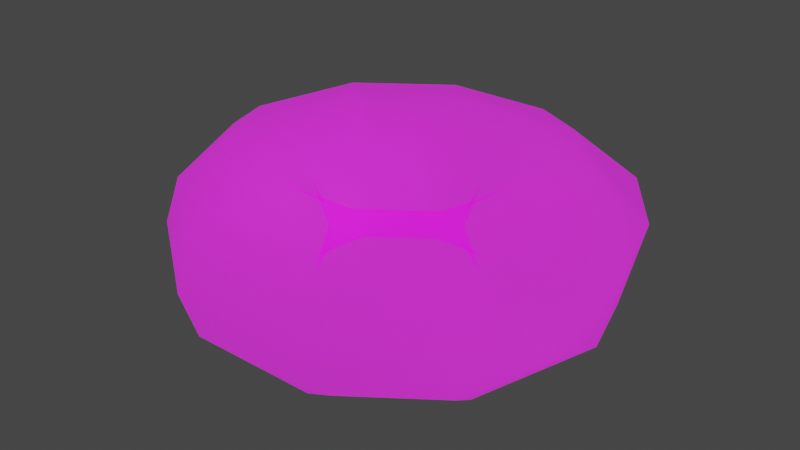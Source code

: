 # Source: donut.blend  (saved by Blender 3.4.6; exported with 4.5.12 LTS)
import bpy
from mathutils import Matrix  # noqa: F401  (used for matrix-valued properties, if any)

bpy.ops.wm.read_factory_settings(use_empty=True)
scene = bpy.context.scene
scene.name = 'Scene'

# ---- collections
col_collection = bpy.data.collections.new('Collection'); scene.collection.children.link(col_collection)

# ---- images (referenced by path relative to the original .blend; pixels are not part of the script)
import os
ASSET_DIR = os.environ.get("B2B_ASSET_DIR", "")  # directory of the original .blend (textures are referenced by path, not embedded)
HERE = os.path.dirname(os.path.abspath(__file__))  # packed textures are extracted next to this script under _unpacked/

def load_image(name, relpath, width, height, colorspace="sRGB"):
    """Load a texture the original file referenced (path relative to the .blend, or extracted next to this script)."""
    p = next((c for c in (os.path.join(HERE, relpath), os.path.join(ASSET_DIR, relpath)) if relpath and os.path.exists(c)), "")
    if p:
        img = bpy.data.images.load(p, check_existing=True)
        img.name = name
    else:  # same state as the original file: an image datablock whose file is absent (Cycles renders it pink)
        img = bpy.data.images.new(name, width, height)
        img.source = "FILE"
        img.filepath = "//" + (relpath or name)
    img.colorspace_settings.name = colorspace
    return img
img_bake_albedo_psd_001 = load_image('bake_albedo.psd.001', 'texture/bake_albedo.psd', 1024, 1024, 'sRGB')
img_bake_metalness_psd_001 = load_image('bake_metalness.psd.001', 'texture/bake_metalness.psd', 1024, 1024, 'Non-Color')
img_bake_spec_psd_001 = load_image('bake_spec.psd.001', 'texture/bake_spec.psd', 1024, 1024, 'Non-Color')
img_bake_gloss_psd_001 = load_image('bake_gloss.psd.001', 'texture/bake_gloss.psd', 1024, 1024, 'Non-Color')
img_bake_normal_psd_003 = load_image('bake_normal.psd.003', 'texture/bake_normal.psd', 1024, 1024, 'Non-Color')
img_bake_emissive_psd_001 = load_image('bake_emissive.psd.001', 'texture/bake_emissive.psd', 1024, 1024, 'sRGB')
img_bake_alpha_psd_001 = load_image('bake_alpha.psd.001', 'texture/bake_alpha.psd', 1024, 1024, 'Non-Color')
img_sweet = load_image('sweet', '', 1024, 1024, 'sRGB')

# ---- materials (node trees are filled in below, after node groups)
mat_material_004 = bpy.data.materials.new('Material.004')
mat_material_003 = bpy.data.materials.new('Material.003')

# ---- material node trees
mat_material_004.use_nodes = True; mat_material_004.node_tree.nodes.clear()
_N = mat_material_004.node_tree.nodes; _L = mat_material_004.node_tree.links
n0 = _N.new('ShaderNodeOutputMaterial'); n0.name = 'Material Output'; n0.location = (300, 300)
n1 = _N.new('ShaderNodeBsdfPrincipled'); n1.name = 'Principled BSDF'; n1.location = (-59, 367)
n1.distribution = 'GGX'
n1.subsurface_method = 'RANDOM_WALK_SKIN'
n1.inputs[3].default_value = 1.45
n1.inputs[28].default_value = 1.0
n2 = _N.new('ShaderNodeTexImage'); n2.name = 'Image Texture'; n2.location = (86, -30)
n2.label = 'Base Color'
n2.image = img_bake_albedo_psd_001
n3 = _N.new('ShaderNodeTexImage'); n3.name = 'Image Texture.001'; n3.location = (86, -310)
n3.label = 'Metallic'
n3.image = img_bake_metalness_psd_001
n4 = _N.new('ShaderNodeTexImage'); n4.name = 'Image Texture.002'; n4.location = (86, -590)
n4.label = 'Specular'
n4.image = img_bake_spec_psd_001
n5 = _N.new('ShaderNodeTexImage'); n5.name = 'Image Texture.003'; n5.location = (86, -870)
n5.label = 'Roughness'
n5.image = img_bake_gloss_psd_001
n6 = _N.new('ShaderNodeInvert'); n6.name = 'Invert'; n6.location = (-309, -273)
n7 = _N.new('ShaderNodeTexImage'); n7.name = 'Image Texture.004'; n7.location = (86, -1150)
n7.label = 'Normal'
n7.image = img_bake_normal_psd_003
n8 = _N.new('ShaderNodeNormalMap'); n8.name = 'Normal Map'; n8.location = (-309, -553)
n9 = _N.new('ShaderNodeTexImage'); n9.name = 'Image Texture.005'; n9.location = (86, -1430)
n9.label = 'Emission'
n9.image = img_bake_emissive_psd_001
n10 = _N.new('ShaderNodeTexImage'); n10.name = 'Image Texture.006'; n10.location = (86, -1710)
n10.label = 'Alpha'
n10.image = img_bake_alpha_psd_001
n11 = _N.new('ShaderNodeMapping'); n11.name = 'Mapping'; n11.location = (230, -30)
n12 = _N.new('NodeReroute'); n12.name = 'Reroute'; n12.location = (36, -956)
n12.width = 16
n12.socket_idname = 'NodeSocketVector'
n13 = _N.new('ShaderNodeTexCoord'); n13.name = 'Texture Coordinate'; n13.location = (30, -30)
n14 = _N.new('NodeFrame'); n14.name = 'Frame'; n14.location = (-1340, 396)
n14.label = 'Mapping'
n14.width = 400
n15 = _N.new('NodeFrame'); n15.name = 'Frame.001'; n15.location = (-696, 596)
n15.label = 'Textures'
n15.width = 356
n2.parent = n15
n3.parent = n15
n4.parent = n15
n5.parent = n15
n7.parent = n15
n9.parent = n15
n10.parent = n15
n11.parent = n14
n12.parent = n15
n13.parent = n14
_L.new(n1.outputs[0], n0.inputs[0])
_L.new(n2.outputs[0], n1.inputs[0])
_L.new(n3.outputs[0], n1.inputs[1])
_L.new(n4.outputs[0], n1.inputs[13])
_L.new(n5.outputs[0], n6.inputs[1])
_L.new(n6.outputs[0], n1.inputs[2])
_L.new(n7.outputs[0], n8.inputs[1])
_L.new(n8.outputs[0], n1.inputs[5])
_L.new(n9.outputs[0], n1.inputs[27])
_L.new(n10.outputs[0], n1.inputs[4])
_L.new(n12.outputs[0], n2.inputs[0])
_L.new(n12.outputs[0], n3.inputs[0])
_L.new(n12.outputs[0], n4.inputs[0])
_L.new(n12.outputs[0], n5.inputs[0])
_L.new(n12.outputs[0], n7.inputs[0])
_L.new(n12.outputs[0], n9.inputs[0])
_L.new(n12.outputs[0], n10.inputs[0])
_L.new(n11.outputs[0], n12.inputs[0])
_L.new(n13.outputs[2], n11.inputs[0])
n0.is_active_output = True
mat_material_003.use_nodes = True; mat_material_003.node_tree.nodes.clear()
_N = mat_material_003.node_tree.nodes; _L = mat_material_003.node_tree.links
n0 = _N.new('ShaderNodeBsdfPrincipled'); n0.name = 'Principled BSDF'; n0.location = (10, 300)
n0.distribution = 'GGX'
n0.subsurface_method = 'RANDOM_WALK_SKIN'
n0.inputs[3].default_value = 1.45
n0.inputs[27].default_value = (0.0, 0.0, 0.0, 1.0)
n0.inputs[28].default_value = 1.0
n1 = _N.new('ShaderNodeOutputMaterial'); n1.name = 'Material Output'; n1.location = (300, 300)
n2 = _N.new('ShaderNodeObjectInfo'); n2.name = 'Object Info'; n2.location = (-693, 206)
n3 = _N.new('ShaderNodeValToRGB'); n3.name = 'ColorRamp'; n3.location = (-390, 252)
while len(n3.color_ramp.elements) > 1: n3.color_ramp.elements.remove(n3.color_ramp.elements[-1])
n3.color_ramp.elements[0].position = 0.0; n3.color_ramp.elements[0].color = (1.0, 0.6345, 0.01124, 1.0)
_e = n3.color_ramp.elements.new(0.5); _e.color = (0.05905, 0.03395, 0.8173, 1.0)
_e = n3.color_ramp.elements.new(1.0); _e.color = (0.2559, 1.0, 0.7655, 1.0)
n4 = _N.new('ShaderNodeTexImage'); n4.name = 'Image Texture'; n4.location = (-519, -20)
n4.image = img_sweet
_L.new(n0.outputs[0], n1.inputs[0])
_L.new(n3.outputs[0], n0.inputs[0])
_L.new(n2.outputs[5], n3.inputs[0])
n1.is_active_output = True

# ---- world
world_world = bpy.data.worlds.new('World'); scene.world = world_world
world_world.use_nodes = True; world_world.node_tree.nodes.clear()
_N = world_world.node_tree.nodes; _L = world_world.node_tree.links
n0 = _N.new('ShaderNodeOutputWorld'); n0.name = 'World Output'; n0.location = (300, 300)
n1 = _N.new('ShaderNodeBackground'); n1.name = 'Background'; n1.location = (10, 300)
n1.inputs[0].default_value = (0.05088, 0.05088, 0.05088, 1.0)
_L.new(n1.outputs[0], n0.inputs[0])
n0.is_active_output = True
world_world.color = (0.05088, 0.05088, 0.05088)
world_world.use_sun_shadow = False
world_world.sun_shadow_jitter_overblur = 0.0

# ---- meshes
me_torus_001 = bpy.data.meshes.new('Torus.001')
me_torus_001.from_pydata([(1.55, 0.01003, -0.05684), (1.445, 0.01046, 0.264), (1.17, 3.262e-05, 0.4712), (0.8293, -0.03617, 0.4725), (0.5538, -0.06606, 0.2752), (0.4486, -0.078, -0.02881), (0.5538, -0.06606, -0.3714), (0.8293, -0.03617, -0.5737), (1.17, 3.262e-05, -0.5749), (1.445, 0.01046, -0.3825), (1.254, 0.911, -5.195e-13), (1.169, 0.8407, 0.3233), (0.9459, 0.65, 0.5231), (0.6703, 0.4133, 0.5209), (0.4473, 0.2261, 0.3105), (0.3623, 0.1638, -0.01015), (0.4473, 0.2261, -0.3361), (0.6702, 0.4117, -0.5254), (0.9459, 0.65, -0.5231), (1.169, 0.8407, -0.3233), (0.4776, 1.393, -6.484e-10), (0.4448, 1.272, 0.3233), (0.3598, 1.01, 0.5231), (0.2548, 0.687, 0.5231), (0.1698, 0.4255, 0.3228), (0.1373, 0.3258, -0.001722), (0.1698, 0.4255, -0.3237), (0.2548, 0.687, -0.5231), (0.3598, 1.01, -0.5231), (0.4448, 1.272, -0.3233), (-0.4807, 1.372, -8.212e-10), (-0.4482, 1.272, 0.3233), (-0.3633, 1.01, 0.5231), (-0.2582, 0.687, 0.5231), (-0.1732, 0.4255, 0.323), (-0.1408, 0.3258, -0.001471), (-0.1732, 0.4255, -0.3236), (-0.2582, 0.687, -0.5231), (-0.3633, 1.01, -0.5231), (-0.4482, 1.272, -0.3233), (-1.256, 0.8086, -8.212e-10), (-1.171, 0.7469, 0.3233), (-0.9482, 0.5852, 0.5231), (-0.6732, 0.3857, 0.5216), (-0.4508, 0.2252, 0.3151), (-0.3658, 0.1637, -0.009548), (-0.4508, 0.2252, -0.3315), (-0.6732, 0.3857, -0.5246), (-0.9482, 0.5852, -0.5231), (-1.171, 0.7469, -0.3233), (-1.552, -0.09935, -0.01757), (-1.447, -0.09831, 0.2999), (-1.172, -0.09757, 0.4955), (-0.8318, -0.09376, 0.4739), (-0.5565, -0.08221, 0.2794), (-0.4515, -0.08333, -0.02851), (-0.5565, -0.08221, -0.3672), (-0.8318, -0.09376, -0.5723), (-1.172, -0.09757, -0.5507), (-1.447, -0.09831, -0.3467), (-1.254, -0.896, -0.08863), (-1.169, -0.8383, 0.2346), (-0.9469, -0.6945, 0.4344), (-0.6723, -0.5215, 0.4344), (-0.4498, -0.361, 0.2561), (-0.3649, -0.3079, -0.05263), (-0.4498, -0.361, -0.3905), (-0.6723, -0.5215, -0.6117), (-0.9469, -0.6945, -0.6117), (-1.169, -0.8383, -0.4119), (-0.479, -1.458, -0.08863), (-0.4465, -1.359, 0.2346), (-0.3615, -1.097, 0.4344), (-0.2565, -0.774, 0.4344), (-0.1717, -0.5235, 0.2346), (-0.1394, -0.4387, -0.06524), (-0.1717, -0.5235, -0.4119), (-0.2565, -0.774, -0.6117), (-0.3615, -1.097, -0.6117), (-0.4465, -1.359, -0.4119), (0.479, -1.458, -0.08863), (0.4465, -1.359, 0.2346), (0.3615, -1.097, 0.4344), (0.2565, -0.7738, 0.4344), (0.1714, -0.5165, 0.2346), (0.1387, -0.435, -0.06534), (0.1714, -0.5165, -0.4119), (0.2565, -0.7738, -0.6117), (0.3615, -1.097, -0.6117), (0.4465, -1.359, -0.4119), (1.254, -0.8954, -0.08863), (1.169, -0.8337, 0.2346), (0.9465, -0.672, 0.4344), (0.6714, -0.4772, 0.4344), (0.4486, -0.3413, 0.2468), (0.3633, -0.302, -0.05278), (0.4486, -0.3413, -0.3997), (0.6714, -0.4772, -0.6117), (0.9465, -0.672, -0.6117), (1.169, -0.8337, -0.4119)], [], [(0, 10, 11, 1), (1, 11, 12, 2), (2, 12, 13, 3), (3, 13, 14, 4), (4, 14, 15, 5), (5, 15, 16, 6), (6, 16, 17, 7), (7, 17, 18, 8), (8, 18, 19, 9), (9, 19, 10, 0), (10, 20, 21, 11), (11, 21, 22, 12), (12, 22, 23, 13), (13, 23, 24, 14), (14, 24, 25, 15), (15, 25, 26, 16), (16, 26, 27, 17), (17, 27, 28, 18), (18, 28, 29, 19), (19, 29, 20, 10), (20, 30, 31, 21), (21, 31, 32, 22), (22, 32, 33, 23), (23, 33, 34, 24), (24, 34, 35, 25), (25, 35, 36, 26), (26, 36, 37, 27), (27, 37, 38, 28), (28, 38, 39, 29), (29, 39, 30, 20), (30, 40, 41, 31), (31, 41, 42, 32), (32, 42, 43, 33), (33, 43, 44, 34), (34, 44, 45, 35), (35, 45, 46, 36), (36, 46, 47, 37), (37, 47, 48, 38), (38, 48, 49, 39), (39, 49, 40, 30), (40, 50, 51, 41), (41, 51, 52, 42), (42, 52, 53, 43), (43, 53, 54, 44), (44, 54, 55, 45), (45, 55, 56, 46), (46, 56, 57, 47), (47, 57, 58, 48), (48, 58, 59, 49), (49, 59, 50, 40), (50, 60, 61, 51), (51, 61, 62, 52), (52, 62, 63, 53), (53, 63, 64, 54), (54, 64, 65, 55), (55, 65, 66, 56), (56, 66, 67, 57), (57, 67, 68, 58), (58, 68, 69, 59), (59, 69, 60, 50), (60, 70, 71, 61), (61, 71, 72, 62), (62, 72, 73, 63), (63, 73, 74, 64), (64, 74, 75, 65), (65, 75, 76, 66), (66, 76, 77, 67), (67, 77, 78, 68), (68, 78, 79, 69), (69, 79, 70, 60), (70, 80, 81, 71), (71, 81, 82, 72), (72, 82, 83, 73), (73, 83, 84, 74), (74, 84, 85, 75), (75, 85, 86, 76), (76, 86, 87, 77), (77, 87, 88, 78), (78, 88, 89, 79), (79, 89, 80, 70), (80, 90, 91, 81), (81, 91, 92, 82), (82, 92, 93, 83), (83, 93, 94, 84), (84, 94, 95, 85), (85, 95, 96, 86), (86, 96, 97, 87), (87, 97, 98, 88), (88, 98, 99, 89), (89, 99, 90, 80), (90, 0, 1, 91), (91, 1, 2, 92), (92, 2, 3, 93), (93, 3, 4, 94), (94, 4, 5, 95), (95, 5, 6, 96), (96, 6, 7, 97), (97, 7, 8, 98), (98, 8, 9, 99), (99, 9, 0, 90)])
me_torus_001.polygons.foreach_set('use_smooth', [True] * 100)
_uv = me_torus_001.uv_layers.new(name='UVMap')
_uv.uv.foreach_set('vector', [0.6, 0.6, 0.7, 0.6, 0.7, 0.7, 0.6, 0.7, 0.6, 0.7, 0.7, 0.7, 0.7, 0.8, 0.6, 0.8, 0.6, 0.8, 0.7, 0.8, 0.7, 0.9, 0.6, 0.9, 0.6, 0.9, 0.7, 0.9, 0.7, 1.0, 0.6, 1.0, 0.6, -1.11e-16, 0.7, -1.11e-16, 0.7, 0.1, 0.6, 0.1, 0.6, 0.1, 0.7, 0.1, 0.7, 0.2, 0.6, 0.2, 0.6, 0.2, 0.7, 0.2, 0.7, 0.3, 0.6, 0.3, 0.6, 0.3, 0.7, 0.3, 0.7, 0.4, 0.6, 0.4, 0.6, 0.4, 0.7, 0.4, 0.7, 0.5, 0.6, 0.5, 0.6, 0.5, 0.7, 0.5, 0.7, 0.6, 0.6, 0.6, 0.7, 0.6, 0.8, 0.6, 0.8, 0.7, 0.7, 0.7, 0.7, 0.7, 0.8, 0.7, 0.8, 0.8, 0.7, 0.8, 0.7, 0.8, 0.8, 0.8, 0.8, 0.9, 0.7, 0.9, 0.7, 0.9, 0.8, 0.9, 0.8, 1.0, 0.7, 1.0, 0.7, -1.11e-16, 0.8, -1.11e-16, 0.8, 0.1, 0.7, 0.1, 0.7, 0.1, 0.8, 0.1, 0.8, 0.2, 0.7, 0.2, 0.7, 0.2, 0.8, 0.2, 0.8, 0.3, 0.7, 0.3, 0.7, 0.3, 0.8, 0.3, 0.8, 0.4, 0.7, 0.4, 0.7, 0.4, 0.8, 0.4, 0.8, 0.5, 0.7, 0.5, 0.7, 0.5, 0.8, 0.5, 0.8, 0.6, 0.7, 0.6, 0.8, 0.6, 0.9, 0.6, 0.9, 0.7, 0.8, 0.7, 0.8, 0.7, 0.9, 0.7, 0.9, 0.8, 0.8, 0.8, 0.8, 0.8, 0.9, 0.8, 0.9, 0.9, 0.8, 0.9, 0.8, 0.9, 0.9, 0.9, 0.9, 1.0, 0.8, 1.0, 0.8, -1.11e-16, 0.9, -1.11e-16, 0.9, 0.1, 0.8, 0.1, 0.8, 0.1, 0.9, 0.1, 0.9, 0.2, 0.8, 0.2, 0.8, 0.2, 0.9, 0.2, 0.9, 0.3, 0.8, 0.3, 0.8, 0.3, 0.9, 0.3, 0.9, 0.4, 0.8, 0.4, 0.8, 0.4, 0.9, 0.4, 0.9, 0.5, 0.8, 0.5, 0.8, 0.5, 0.9, 0.5, 0.9, 0.6, 0.8, 0.6, 0.9, 0.6, 1.0, 0.6, 1.0, 0.7, 0.9, 0.7, 0.9, 0.7, 1.0, 0.7, 1.0, 0.8, 0.9, 0.8, 0.9, 0.8, 1.0, 0.8, 1.0, 0.9, 0.9, 0.9, 0.9, 0.9, 1.0, 0.9, 1.0, 1.0, 0.9, 1.0, 0.9, -1.11e-16, 1.0, -1.11e-16, 1.0, 0.1, 0.9, 0.1, 0.9, 0.1, 1.0, 0.1, 1.0, 0.2, 0.9, 0.2, 0.9, 0.2, 1.0, 0.2, 1.0, 0.3, 0.9, 0.3, 0.9, 0.3, 1.0, 0.3, 1.0, 0.4, 0.9, 0.4, 0.9, 0.4, 1.0, 0.4, 1.0, 0.5, 0.9, 0.5, 0.9, 0.5, 1.0, 0.5, 1.0, 0.6, 0.9, 0.6, -1.11e-16, 0.6, 0.1, 0.6, 0.1, 0.7, -1.11e-16, 0.7, -1.11e-16, 0.7, 0.1, 0.7, 0.1, 0.8, -1.11e-16, 0.8, -1.11e-16, 0.8, 0.1, 0.8, 0.1, 0.9, -1.11e-16, 0.9, -1.11e-16, 0.9, 0.1, 0.9, 0.1, 1.0, -1.11e-16, 1.0, -1.11e-16, -1.11e-16, 0.1, -1.11e-16, 0.1, 0.1, -1.11e-16, 0.1, -1.11e-16, 0.1, 0.1, 0.1, 0.1, 0.2, -1.11e-16, 0.2, -1.11e-16, 0.2, 0.1, 0.2, 0.1, 0.3, -1.11e-16, 0.3, -1.11e-16, 0.3, 0.1, 0.3, 0.1, 0.4, -1.11e-16, 0.4, -1.11e-16, 0.4, 0.1, 0.4, 0.1, 0.5, -1.11e-16, 0.5, -1.11e-16, 0.5, 0.1, 0.5, 0.1, 0.6, -1.11e-16, 0.6, 0.1, 0.6, 0.2, 0.6, 0.2, 0.7, 0.1, 0.7, 0.1, 0.7, 0.2, 0.7, 0.2, 0.8, 0.1, 0.8, 0.1, 0.8, 0.2, 0.8, 0.2, 0.9, 0.1, 0.9, 0.1, 0.9, 0.2, 0.9, 0.2, 1.0, 0.1, 1.0, 0.1, -1.11e-16, 0.2, -1.11e-16, 0.2, 0.1, 0.1, 0.1, 0.1, 0.1, 0.2, 0.1, 0.2, 0.2, 0.1, 0.2, 0.1, 0.2, 0.2, 0.2, 0.2, 0.3, 0.1, 0.3, 0.1, 0.3, 0.2, 0.3, 0.2, 0.4, 0.1, 0.4, 0.1, 0.4, 0.2, 0.4, 0.2, 0.5, 0.1, 0.5, 0.1, 0.5, 0.2, 0.5, 0.2, 0.6, 0.1, 0.6, 0.2, 0.6, 0.3, 0.6, 0.3, 0.7, 0.2, 0.7, 0.2, 0.7, 0.3, 0.7, 0.3, 0.8, 0.2, 0.8, 0.2, 0.8, 0.3, 0.8, 0.3, 0.9, 0.2, 0.9, 0.2, 0.9, 0.3, 0.9, 0.3, 1.0, 0.2, 1.0, 0.2, -1.11e-16, 0.3, -1.11e-16, 0.3, 0.1, 0.2, 0.1, 0.2, 0.1, 0.3, 0.1, 0.3, 0.2, 0.2, 0.2, 0.2, 0.2, 0.3, 0.2, 0.3, 0.3, 0.2, 0.3, 0.2, 0.3, 0.3, 0.3, 0.3, 0.4, 0.2, 0.4, 0.2, 0.4, 0.3, 0.4, 0.3, 0.5, 0.2, 0.5, 0.2, 0.5, 0.3, 0.5, 0.3, 0.6, 0.2, 0.6, 0.3, 0.6, 0.4, 0.6, 0.4, 0.7, 0.3, 0.7, 0.3, 0.7, 0.4, 0.7, 0.4, 0.8, 0.3, 0.8, 0.3, 0.8, 0.4, 0.8, 0.4, 0.9, 0.3, 0.9, 0.3, 0.9, 0.4, 0.9, 0.4, 1.0, 0.3, 1.0, 0.3, -1.11e-16, 0.4, -1.11e-16, 0.4, 0.1, 0.3, 0.1, 0.3, 0.1, 0.4, 0.1, 0.4, 0.2, 0.3, 0.2, 0.3, 0.2, 0.4, 0.2, 0.4, 0.3, 0.3, 0.3, 0.3, 0.3, 0.4, 0.3, 0.4, 0.4, 0.3, 0.4, 0.3, 0.4, 0.4, 0.4, 0.4, 0.5, 0.3, 0.5, 0.3, 0.5, 0.4, 0.5, 0.4, 0.6, 0.3, 0.6, 0.4, 0.6, 0.5, 0.6, 0.5, 0.7, 0.4, 0.7, 0.4, 0.7, 0.5, 0.7, 0.5, 0.8, 0.4, 0.8, 0.4, 0.8, 0.5, 0.8, 0.5, 0.9, 0.4, 0.9, 0.4, 0.9, 0.5, 0.9, 0.5, 1.0, 0.4, 1.0, 0.4, -1.11e-16, 0.5, -1.11e-16, 0.5, 0.1, 0.4, 0.1, 0.4, 0.1, 0.5, 0.1, 0.5, 0.2, 0.4, 0.2, 0.4, 0.2, 0.5, 0.2, 0.5, 0.3, 0.4, 0.3, 0.4, 0.3, 0.5, 0.3, 0.5, 0.4, 0.4, 0.4, 0.4, 0.4, 0.5, 0.4, 0.5, 0.5, 0.4, 0.5, 0.4, 0.5, 0.5, 0.5, 0.5, 0.6, 0.4, 0.6, 0.5, 0.6, 0.6, 0.6, 0.6, 0.7, 0.5, 0.7, 0.5, 0.7, 0.6, 0.7, 0.6, 0.8, 0.5, 0.8, 0.5, 0.8, 0.6, 0.8, 0.6, 0.9, 0.5, 0.9, 0.5, 0.9, 0.6, 0.9, 0.6, 1.0, 0.5, 1.0, 0.5, -1.11e-16, 0.6, -1.11e-16, 0.6, 0.1, 0.5, 0.1, 0.5, 0.1, 0.6, 0.1, 0.6, 0.2, 0.5, 0.2, 0.5, 0.2, 0.6, 0.2, 0.6, 0.3, 0.5, 0.3, 0.5, 0.3, 0.6, 0.3, 0.6, 0.4, 0.5, 0.4, 0.5, 0.4, 0.6, 0.4, 0.6, 0.5, 0.5, 0.5, 0.5, 0.5, 0.6, 0.5, 0.6, 0.6, 0.5, 0.6])
me_torus_001.materials.append(mat_material_004)
me_torus_001.update()
me_cylinder_001 = bpy.data.meshes.new('Cylinder.001')
me_cylinder_001.from_pydata([(1.69e-09, 1.142, -1.015), (1.69e-09, 1.142, 1.0), (1.086, 0.3528, -1.015), (1.086, 0.3528, 1.0), (0.6711, -0.9237, -1.015), (0.6711, -0.9237, 1.0), (-0.6711, -0.9237, -1.015), (-0.6711, -0.9237, 1.0), (-1.086, 0.3528, -1.015), (-1.086, 0.3528, 1.0)], [], [(0, 1, 3, 2), (2, 3, 5, 4), (4, 5, 7, 6), (3, 1, 9, 7, 5), (6, 7, 9, 8), (8, 9, 1, 0), (0, 2, 4, 6, 8)])
_uv = me_cylinder_001.uv_layers.new(name='UVMap')
_uv.uv.foreach_set('vector', [1.0, 0.5, 1.0, 1.0, 0.8, 1.0, 0.8, 0.5, 0.8, 0.5, 0.8, 1.0, 0.6, 1.0, 0.6, 0.5, 0.6, 0.5, 0.6, 1.0, 0.4, 1.0, 0.4, 0.5, 0.4783, 0.3242, 0.25, 0.49, 0.02175, 0.3242, 0.1089, 0.05584, 0.3911, 0.05584, 0.4, 0.5, 0.4, 1.0, 0.2, 1.0, 0.2, 0.5, 0.2, 0.5, 0.2, 1.0, 2.98e-08, 1.0, 2.98e-08, 0.5, 0.75, 0.49, 0.9783, 0.3242, 0.8911, 0.05584, 0.6089, 0.05584, 0.5217, 0.3242])
me_cylinder_001.materials.append(mat_material_003)
me_cylinder_001.update()

# ---- objects
ob_glazur_low = bpy.data.objects.new('glazur_low', me_torus_001)
ob_cylinder_001 = bpy.data.objects.new('Cylinder.001', me_cylinder_001)

# ---- transforms, parenting, visibility, modifiers, constraints
ob_glazur_low.location = (0.0, 0.0, 0.0)
_vg = ob_glazur_low.vertex_groups.new(name='Group')
_m = ob_glazur_low.modifiers.new('ParticleSystem', 'PARTICLE_SYSTEM')
ob_cylinder_001.location = (0.0, 0.0, 5.403)
ob_cylinder_001.scale = (1.0, 1.0, 3.114)
ob_cylinder_001.hide_render = True

# ---- collection membership
col_collection.objects.link(ob_glazur_low)
col_collection.objects.link(ob_cylinder_001)

# ---- scene / render settings (as saved in the file)
scene.frame_start = 1; scene.frame_end = 250; scene.frame_set(1)
scene.render.engine = 'CYCLES'
scene.cycles.sampling_pattern = 'TABULATED_SOBOL'
scene.cycles.use_light_tree = False
scene.cycles.bake_type = 'DIFFUSE'
scene.view_settings.view_transform = 'Filmic'
bpy.context.view_layer.update()

# ---- added for rendering (the .blend has no active camera and no usable light): camera, sun
cam_auto = bpy.data.cameras.new('AutoCamera')
cam_auto.lens = 50.0
cam_auto.sensor_width = 36.0
cam_auto.clip_end = 1000.0
ob_auto_camera = bpy.data.objects.new('AutoCamera', cam_auto)
scene.collection.objects.link(ob_auto_camera)
ob_auto_camera.location = (4.03643, -4.87738, 3.18552)
ob_auto_camera.rotation_euler = (1.09748, -7.21219e-08, 0.694738)
scene.camera = ob_auto_camera
light_auto_sun = bpy.data.lights.new('AutoSun', 'SUN')
light_auto_sun.energy = 3.0
light_auto_sun.angle = 0.0523599
ob_auto_sun = bpy.data.objects.new('AutoSun', light_auto_sun)
scene.collection.objects.link(ob_auto_sun)
ob_auto_sun.rotation_euler = (0.872665, 0.174533, 0.523599)
bpy.context.view_layer.update()
